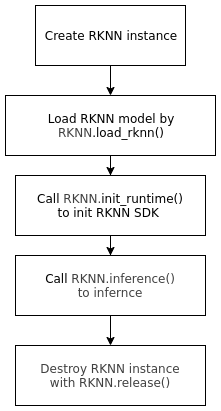

The diagram above was exported from draw.io. Its source (the exported page's mxGraphModel, read from the mxfile embedded in the PNG):
<mxGraphModel dx="438" dy="824" grid="1" gridSize="10" guides="1" tooltips="1" connect="1" arrows="1" fold="1" page="1" pageScale="1" pageWidth="850" pageHeight="1100" math="0" shadow="0">
  <root>
    <mxCell id="0" />
    <mxCell id="1" parent="0" />
    <mxCell id="_ClErJPlx0rKvhLf2MBx-3" value="" style="edgeStyle=orthogonalEdgeStyle;rounded=0;orthogonalLoop=1;jettySize=auto;html=1;" edge="1" parent="1" source="_ClErJPlx0rKvhLf2MBx-1" target="_ClErJPlx0rKvhLf2MBx-2">
      <mxGeometry relative="1" as="geometry" />
    </mxCell>
    <mxCell id="_ClErJPlx0rKvhLf2MBx-1" value="Create RKNN instance" style="rounded=0;whiteSpace=wrap;html=1;" vertex="1" parent="1">
      <mxGeometry x="150" y="120" width="150" height="60" as="geometry" />
    </mxCell>
    <mxCell id="_ClErJPlx0rKvhLf2MBx-5" value="" style="edgeStyle=orthogonalEdgeStyle;rounded=0;orthogonalLoop=1;jettySize=auto;html=1;" edge="1" parent="1" source="_ClErJPlx0rKvhLf2MBx-2" target="_ClErJPlx0rKvhLf2MBx-4">
      <mxGeometry relative="1" as="geometry" />
    </mxCell>
    <mxCell id="_ClErJPlx0rKvhLf2MBx-2" value="Load RKNN model by &lt;br&gt;&lt;span style=&quot;color: rgb(64 , 64 , 64) ; font-family: , &amp;#34;menlo&amp;#34; , &amp;#34;monaco&amp;#34; , &amp;#34;consolas&amp;#34; , &amp;#34;liberation mono&amp;#34; , &amp;#34;courier new&amp;#34; , &amp;#34;courier&amp;#34; , monospace&quot;&gt;RKNN&lt;/span&gt;.load_rknn()" style="rounded=0;whiteSpace=wrap;html=1;" vertex="1" parent="1">
      <mxGeometry x="120" y="210" width="210" height="60" as="geometry" />
    </mxCell>
    <mxCell id="_ClErJPlx0rKvhLf2MBx-7" value="" style="edgeStyle=orthogonalEdgeStyle;rounded=0;orthogonalLoop=1;jettySize=auto;html=1;" edge="1" parent="1" source="_ClErJPlx0rKvhLf2MBx-4" target="_ClErJPlx0rKvhLf2MBx-6">
      <mxGeometry relative="1" as="geometry" />
    </mxCell>
    <mxCell id="_ClErJPlx0rKvhLf2MBx-4" value="Call&amp;nbsp;&lt;span style=&quot;color: rgb(64 , 64 , 64) ; font-family: , &amp;#34;menlo&amp;#34; , &amp;#34;monaco&amp;#34; , &amp;#34;consolas&amp;#34; , &amp;#34;liberation mono&amp;#34; , &amp;#34;courier new&amp;#34; , &amp;#34;courier&amp;#34; , monospace&quot;&gt;RKNN.&lt;/span&gt;&lt;span&gt;init_runtime()&lt;/span&gt;&lt;br&gt;to init RKNN SDK&amp;nbsp;" style="rounded=0;whiteSpace=wrap;html=1;" vertex="1" parent="1">
      <mxGeometry x="130" y="290" width="190" height="60" as="geometry" />
    </mxCell>
    <mxCell id="_ClErJPlx0rKvhLf2MBx-9" value="" style="edgeStyle=orthogonalEdgeStyle;rounded=0;orthogonalLoop=1;jettySize=auto;html=1;" edge="1" parent="1" source="_ClErJPlx0rKvhLf2MBx-6" target="_ClErJPlx0rKvhLf2MBx-8">
      <mxGeometry relative="1" as="geometry" />
    </mxCell>
    <mxCell id="_ClErJPlx0rKvhLf2MBx-6" value="Call&amp;nbsp;&lt;span style=&quot;color: rgb(64 , 64 , 64) ; font-family: , &amp;#34;menlo&amp;#34; , &amp;#34;monaco&amp;#34; , &amp;#34;consolas&amp;#34; , &amp;#34;liberation mono&amp;#34; , &amp;#34;courier new&amp;#34; , &amp;#34;courier&amp;#34; , monospace&quot;&gt;RKNN.inference()&lt;br&gt;to infernce&lt;br&gt;&lt;/span&gt;" style="rounded=0;whiteSpace=wrap;html=1;" vertex="1" parent="1">
      <mxGeometry x="130" y="370" width="190" height="60" as="geometry" />
    </mxCell>
    <mxCell id="_ClErJPlx0rKvhLf2MBx-8" value="&lt;span style=&quot;color: rgb(64 , 64 , 64) ; font-family: , &amp;#34;menlo&amp;#34; , &amp;#34;monaco&amp;#34; , &amp;#34;consolas&amp;#34; , &amp;#34;liberation mono&amp;#34; , &amp;#34;courier new&amp;#34; , &amp;#34;courier&amp;#34; , monospace&quot;&gt;Destroy RKNN instance&lt;br&gt;with RKNN.release()&lt;br&gt;&lt;/span&gt;" style="rounded=0;whiteSpace=wrap;html=1;" vertex="1" parent="1">
      <mxGeometry x="130" y="460" width="190" height="60" as="geometry" />
    </mxCell>
  </root>
</mxGraphModel>